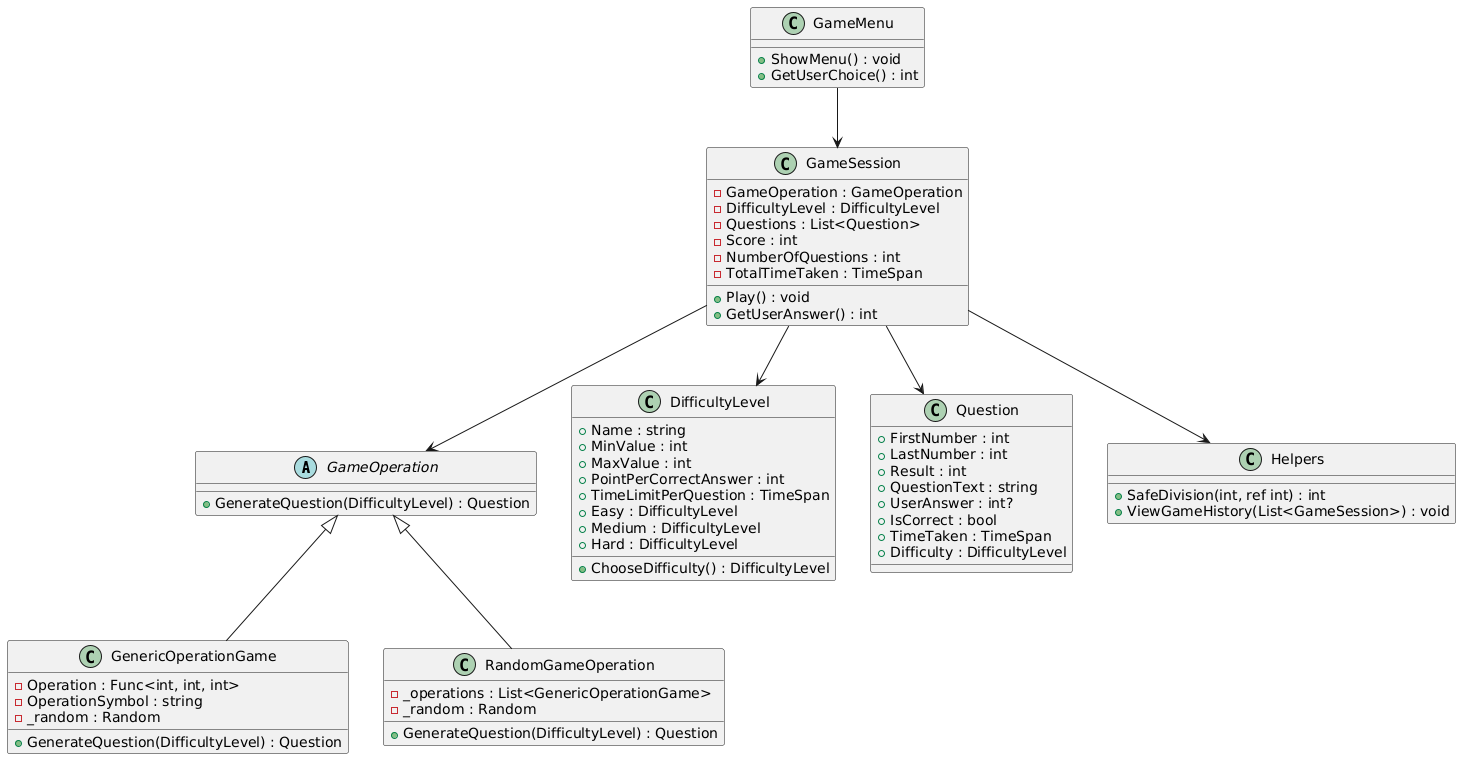

The diagram above was rendered by PlantUML. Its source (embedded in the PNG):
@startuml
' 🧠 Game Logic

abstract class GameOperation {
    +GenerateQuestion(DifficultyLevel) : Question
}

class GenericOperationGame {
    -Operation : Func<int, int, int>
    -OperationSymbol : string
    -_random : Random
    +GenerateQuestion(DifficultyLevel) : Question
}

class RandomGameOperation {
    -_operations : List<GenericOperationGame>
    -_random : Random
    +GenerateQuestion(DifficultyLevel) : Question
}

GameOperation <|-- GenericOperationGame
GameOperation <|-- RandomGameOperation


' 📊 Models

class DifficultyLevel {
    +Name : string
    +MinValue : int
    +MaxValue : int
    +PointPerCorrectAnswer : int
    +TimeLimitPerQuestion : TimeSpan
    +Easy : DifficultyLevel
    +Medium : DifficultyLevel
    +Hard : DifficultyLevel
    +ChooseDifficulty() : DifficultyLevel
}

class Question {
    +FirstNumber : int
    +LastNumber : int
    +Result : int
    +QuestionText : string
    +UserAnswer : int?
    +IsCorrect : bool
    +TimeTaken : TimeSpan
    +Difficulty : DifficultyLevel
}


' 🎮 Game Flow

class GameSession {
    -GameOperation : GameOperation
    -DifficultyLevel : DifficultyLevel
    -Questions : List<Question>
    -Score : int
    -NumberOfQuestions : int
    -TotalTimeTaken : TimeSpan
    +Play() : void
    +GetUserAnswer() : int
}

class GameMenu {
    +ShowMenu() : void
    +GetUserChoice() : int
}

class Helpers {
    +SafeDivision(int, ref int) : int
    +ViewGameHistory(List<GameSession>) : void
}


' 🧷 Relationships

GameSession --> GameOperation
GameSession --> DifficultyLevel
GameSession --> Question
GameSession --> Helpers

GameMenu --> GameSession
@enduml